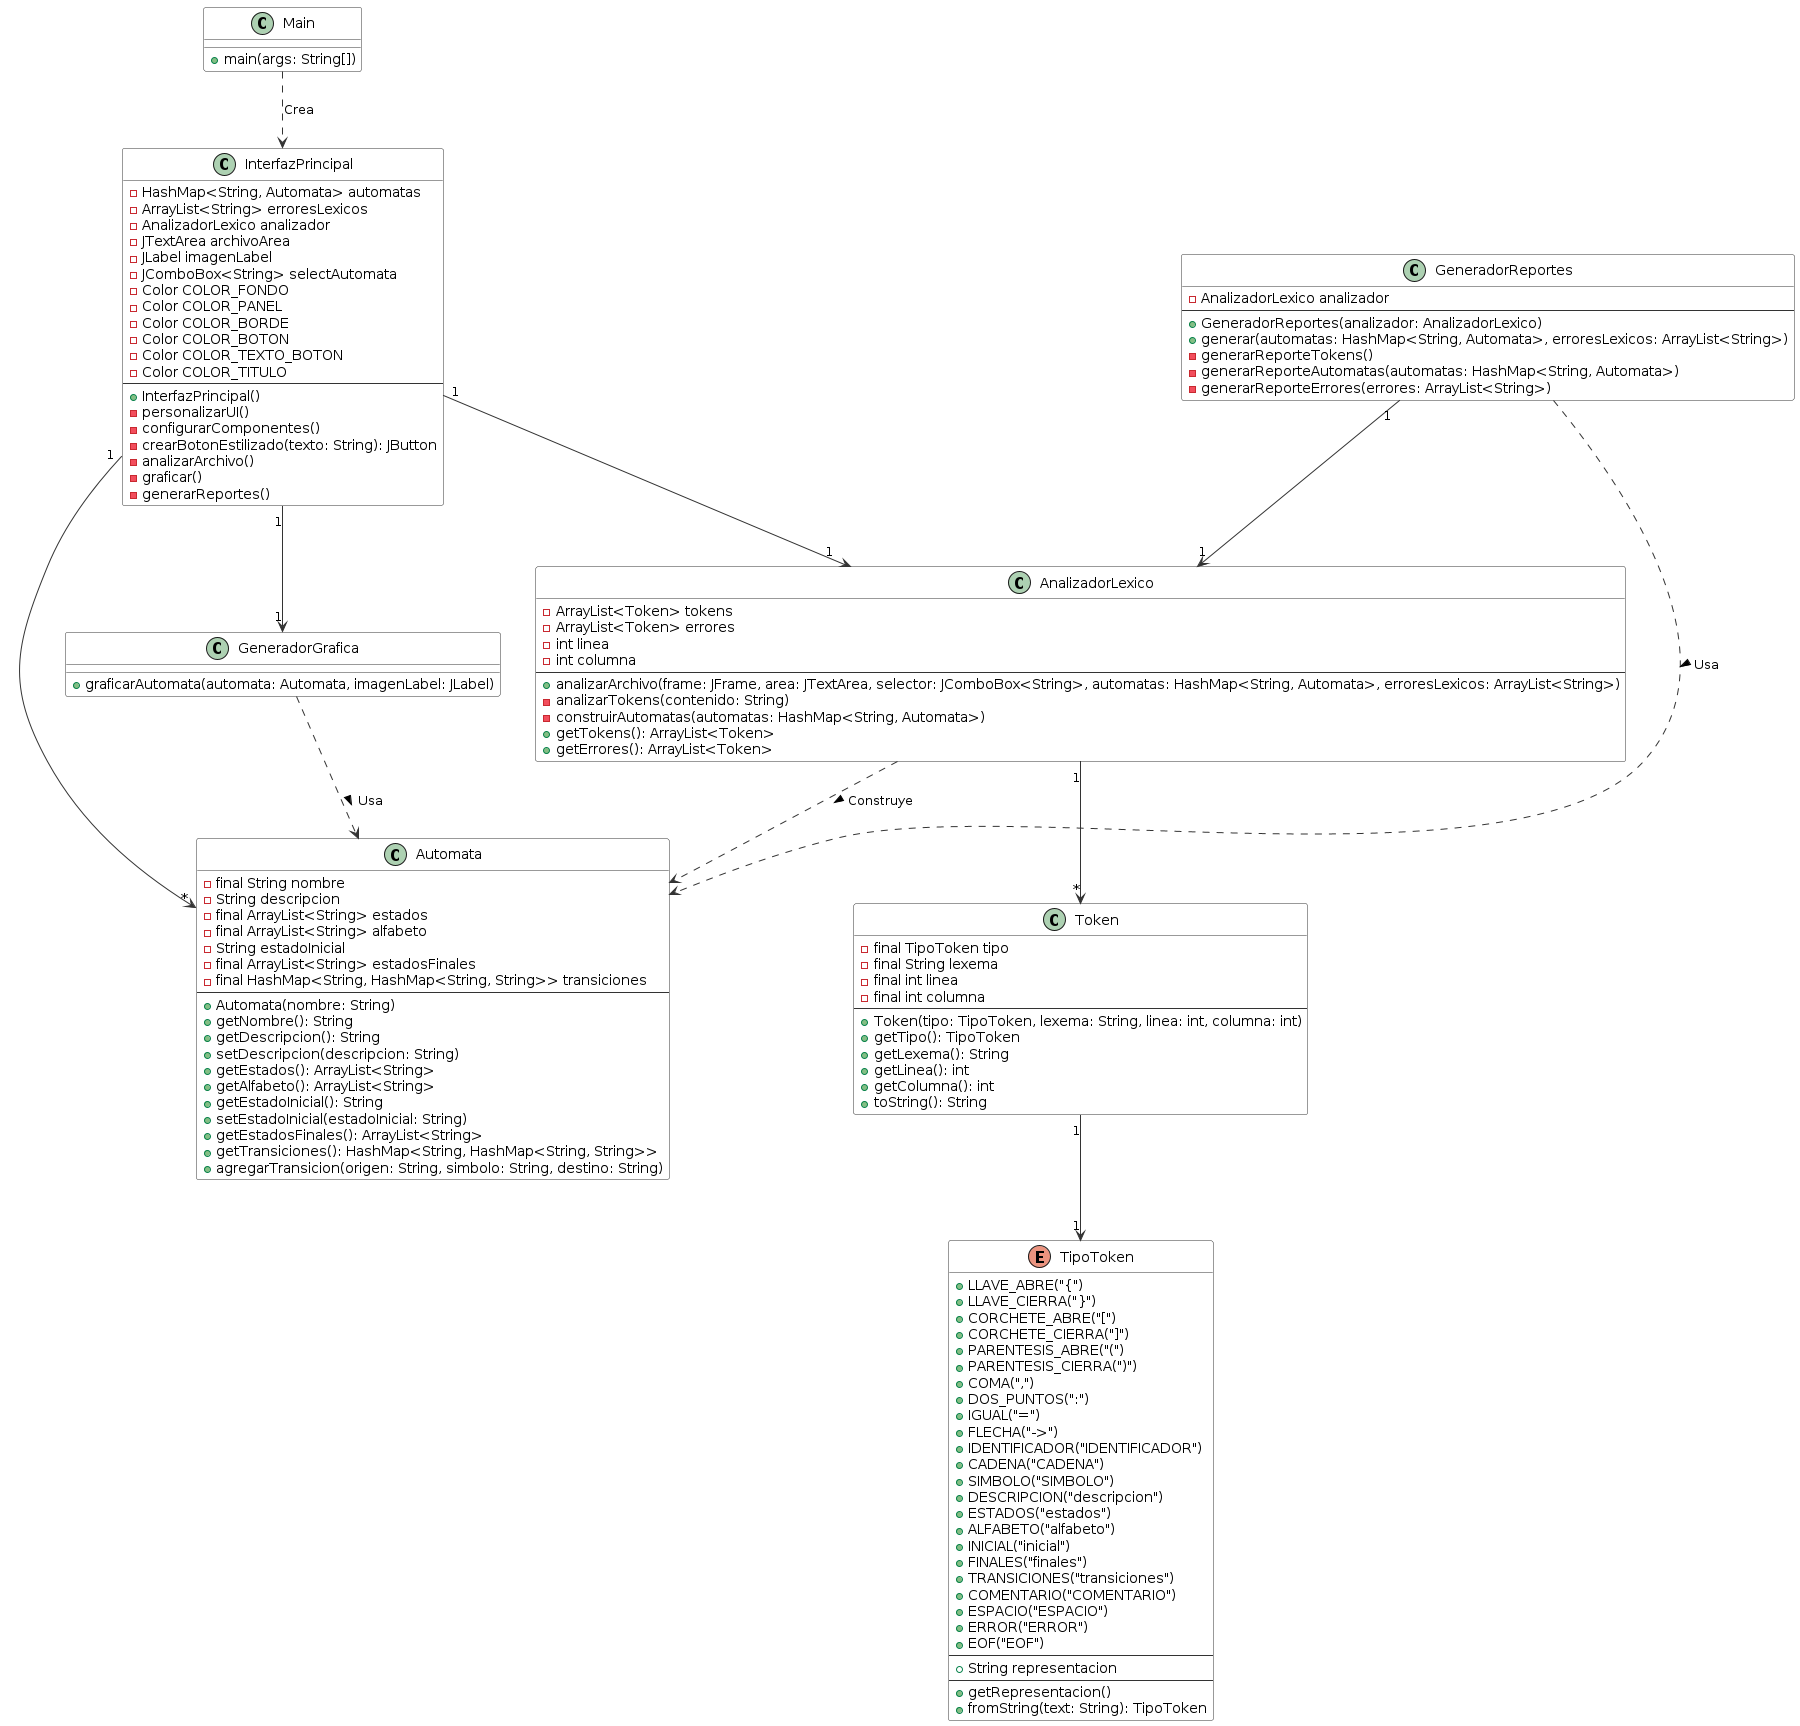

The diagram above was rendered by PlantUML. Its source (embedded in the PNG):
@startuml
' Diagrama de clases para AFDGraph

skinparam class {
    BackgroundColor White
    BorderColor #333333
    ArrowColor #333333
    FontName Arial
}

skinparam defaultFontName Arial

' Enumeraciones
enum TipoToken {
    + LLAVE_ABRE("{")
    + LLAVE_CIERRA("}")
    + CORCHETE_ABRE("[")
    + CORCHETE_CIERRA("]")
    + PARENTESIS_ABRE("(")
    + PARENTESIS_CIERRA(")")
    + COMA(",")
    + DOS_PUNTOS(":")
    + IGUAL("=")
    + FLECHA("->")
    + IDENTIFICADOR("IDENTIFICADOR")
    + CADENA("CADENA")
    + SIMBOLO("SIMBOLO")
    + DESCRIPCION("descripcion")
    + ESTADOS("estados")
    + ALFABETO("alfabeto")
    + INICIAL("inicial")
    + FINALES("finales")
    + TRANSICIONES("transiciones")
    + COMENTARIO("COMENTARIO")
    + ESPACIO("ESPACIO")
    + ERROR("ERROR")
    + EOF("EOF")
    --
    + String representacion
    --
    + getRepresentacion()
    + fromString(text: String): TipoToken
}

' Clases principales
class Token {
    - final TipoToken tipo
    - final String lexema
    - final int linea
    - final int columna
    --
    + Token(tipo: TipoToken, lexema: String, linea: int, columna: int)
    + getTipo(): TipoToken
    + getLexema(): String
    + getLinea(): int
    + getColumna(): int
    + toString(): String
}

class Automata {
    - final String nombre
    - String descripcion
    - final ArrayList<String> estados
    - final ArrayList<String> alfabeto
    - String estadoInicial
    - final ArrayList<String> estadosFinales
    - final HashMap<String, HashMap<String, String>> transiciones
    --
    + Automata(nombre: String)
    + getNombre(): String
    + getDescripcion(): String
    + setDescripcion(descripcion: String)
    + getEstados(): ArrayList<String>
    + getAlfabeto(): ArrayList<String>
    + getEstadoInicial(): String
    + setEstadoInicial(estadoInicial: String)
    + getEstadosFinales(): ArrayList<String>
    + getTransiciones(): HashMap<String, HashMap<String, String>>
    + agregarTransicion(origen: String, simbolo: String, destino: String)
}

class AnalizadorLexico {
    - ArrayList<Token> tokens
    - ArrayList<Token> errores
    - int linea
    - int columna
    --
    + analizarArchivo(frame: JFrame, area: JTextArea, selector: JComboBox<String>, automatas: HashMap<String, Automata>, erroresLexicos: ArrayList<String>)
    - analizarTokens(contenido: String)
    - construirAutomatas(automatas: HashMap<String, Automata>)
    + getTokens(): ArrayList<Token>
    + getErrores(): ArrayList<Token>
}

class GeneradorGrafica {
    + graficarAutomata(automata: Automata, imagenLabel: JLabel)
}

class GeneradorReportes {
    - AnalizadorLexico analizador
    --
    + GeneradorReportes(analizador: AnalizadorLexico)
    + generar(automatas: HashMap<String, Automata>, erroresLexicos: ArrayList<String>)
    - generarReporteTokens()
    - generarReporteAutomatas(automatas: HashMap<String, Automata>)
    - generarReporteErrores(errores: ArrayList<String>)
}

class InterfazPrincipal {
    - HashMap<String, Automata> automatas
    - ArrayList<String> erroresLexicos
    - AnalizadorLexico analizador
    - JTextArea archivoArea
    - JLabel imagenLabel
    - JComboBox<String> selectAutomata
    - Color COLOR_FONDO
    - Color COLOR_PANEL
    - Color COLOR_BORDE
    - Color COLOR_BOTON
    - Color COLOR_TEXTO_BOTON
    - Color COLOR_TITULO
    --
    + InterfazPrincipal()
    - personalizarUI()
    - configurarComponentes()
    - crearBotonEstilizado(texto: String): JButton
    - analizarArchivo()
    - graficar()
    - generarReportes()
}

class Main {
    + main(args: String[])
}

' Relaciones
Token "1" --> "1" TipoToken
AnalizadorLexico "1" --> "*" Token
GeneradorReportes "1" --> "1" AnalizadorLexico
InterfazPrincipal "1" --> "1" AnalizadorLexico
InterfazPrincipal "1" --> "1" GeneradorGrafica
InterfazPrincipal "1" --> "*" Automata
AnalizadorLexico ..> Automata : Construye >
GeneradorGrafica ..> Automata : Usa >
GeneradorReportes ..> Automata : Usa >
Main ..> InterfazPrincipal : Crea
@enduml